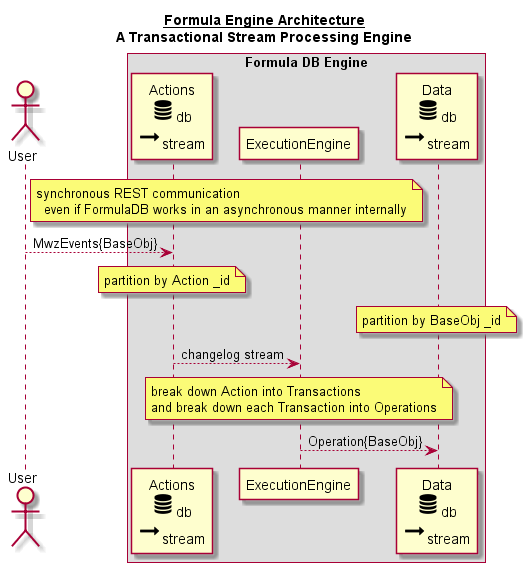

The diagram above was rendered by PlantUML. Its source (embedded in the PNG):
@startuml formula_engine_architecture

sprite $database [48x48/16] {
000000000000000000000000000000000000000000000000
000000000000000000000000000000000000000000000000
000000000000000000000000000000000000000000000000
000000000000000000000000000000000000000000000000
000000000000000024699ABBBBA996420000000000000000
00000000000037BFFFFFFFFFFFFFFFFFFB73000000000000
00000000006EFFFFFFFFFFFFFFFFFFFFFFFFE81000000000
000000006FFFFFFFFFFFFFFFFFFFFFFFFFFFFFF500000000
00000006FFFFFFFFFFFFFFFFFFFFFFFFFFFFFFFF60000000
0000000DFFFFFFFFFFFFFFFFFFFFFFFFFFFFFFFFD0000000
0000000FFFFFFFFFFFFFFFFFFFFFFFFFFFFFFFFFF0000000
0000000FFFFFFFFFFFFFFFFFFFFFFFFFFFFFFFFFF0000000
0000000EFFFFFFFFFFFFFFFFFFFFFFFFFFFFFFFFE0000000
0000000BFFFFFFFFFFFFFFFFFFFFFFFFFFFFFFFFB0000000
00000002EFFFFFFFFFFFFFFFFFFFFFFFFFFFFFFE20000000
0000000019FFFFFFFFFFFFFFFFFFFFFFFFFFFF9100000000
000000000017DFFFFFFFFFFFFFFFFFFFFFFD710000000000
0000000400000159BDFFFFFFFFFFFFDB9510000040000000
0000000FB400000000023345543320000000004BF0000000
0000000FFFD83000000000000000000000038DFFF0000000
0000000FFFFFFFB964200000000002469BFFFFFFF0000000
0000000EFFFFFFFFFFFFFEEDDEEFFFFFFFFFFFFFD0000000
00000006FFFFFFFFFFFFFFFFFFFFFFFFFFFFFFFF60000000
000000006FFFFFFFFFFFFFFFFFFFFFFFFFFFFFF600000000
00000000017EFFFFFFFFFFFFFFFFFFFFFFFFE81000000000
00000000000048CFFFFFFFFFFFFFFFFFFC84000000000000
0000000C300000003579ABCCCCBA975300000004C0000000
0000000FFC5000000000000000000000000005CFF0000000
0000000FFFFFB7410000000000000000147BFFFFF0000000
0000000EFFFFFFFFFCA9876666789ACFFFFFFFFFE0000000
0000000BFFFFFFFFFFFFFFFFFFFFFFFFFFFFFFFFB0000000
00000001DFFFFFFFFFFFFFFFFFFFFFFFFFFFFFFD10000000
0000000008EFFFFFFFFFFFFFFFFFFFFFFFFFFE8000000000
000000000006CFFFFFFFFFFFFFFFFFFFFFFC600000000000
0000000500000048ACFFFFFFFFFFFFCA8400000050000000
0000000FC400000000012334433210000000005CF0000000
0000000FFFE84000000000000000000000049EFFF0000000
0000000FFFFFFFCA7531000000001357ACFFFFFFF0000000
0000000DFFFFFFFFFFFFFFFEEFFFFFFFFFFFFFFFD0000000
00000006FFFFFFFFFFFFFFFFFFFFFFFFFFFFFFFF60000000
000000005FFFFFFFFFFFFFFFFFFFFFFFFFFFFFF500000000
00000000006DFFFFFFFFFFFFFFFFFFFFFFFFD71000000000
00000000000037BFFFFFFFFFFFFFFFFFFB73000000000000
000000000000000024689ABBBBA986420000000000000000
000000000000000000000000000000000000000000000000
000000000000000000000000000000000000000000000000
000000000000000000000000000000000000000000000000
000000000000000000000000000000000000000000000000
}


skinparam folderBackgroundColor<<FA DATABASE>> White
sprite $long_arrow_right [48x48/16] {
000000000000000000000000000000000000000000000000
000000000000000000000000000000000000000000000000
000000000000000000000000000000000000000000000000
000000000000000000000000000000000000000000000000
000000000000000000000000000000000000000000000000
000000000000000000000000000000000000000000000000
000000000000000000000000000000000000000000000000
000000000000000000000000000000000000000000000000
000000000000000000000000000000000000000000000000
000000000000000000000000000000000000000000000000
000000000000000000000000000000000000000000000000
000000000000000000000000000000000000000000000000
000000000000000000000000000000000000000000000000
000000000000000000000000000000000000000000000000
000000000000000000000000000000000000000000000000
000000000000000000000000000000002500000000000000
000000000000000000000000000000008F80000000000000
000000000000000000000000000000008FFA000000000000
000000000000000000000000000000008FFFB00000000000
000000000000000000000000000000008FFFFC1000000000
000000000000000000000000000000008FFFFFD100000000
00007CCCCCCCCCCCCCCCCCCCCCCCCCCCEFFFFFFD20000000
0000CFFFFFFFFFFFFFFFFFFFFFFFFFFFFFFFFFFFE3000000
0000CFFFFFFFFFFFFFFFFFFFFFFFFFFFFFFFFFFFFF200000
0000CFFFFFFFFFFFFFFFFFFFFFFFFFFFFFFFFFFFFE100000
0000CFFFFFFFFFFFFFFFFFFFFFFFFFFFFFFFFFFFE2000000
00007CCCCCCCCCCCCCCCCCCCCCCCCCCCEFFFFFFD10000000
000000000000000000000000000000008FFFFFC100000000
000000000000000000000000000000008FFFFB0000000000
000000000000000000000000000000008FFFA00000000000
000000000000000000000000000000008FF9000000000000
000000000000000000000000000000008F80000000000000
000000000000000000000000000000002400000000000000
000000000000000000000000000000000000000000000000
000000000000000000000000000000000000000000000000
000000000000000000000000000000000000000000000000
000000000000000000000000000000000000000000000000
000000000000000000000000000000000000000000000000
000000000000000000000000000000000000000000000000
000000000000000000000000000000000000000000000000
000000000000000000000000000000000000000000000000
000000000000000000000000000000000000000000000000
000000000000000000000000000000000000000000000000
000000000000000000000000000000000000000000000000
000000000000000000000000000000000000000000000000
000000000000000000000000000000000000000000000000
000000000000000000000000000000000000000000000000
000000000000000000000000000000000000000000000000
}


skinparam folderBackgroundColor<<FA LONG_ARROW_RIGHT>> White

title __Formula Engine Architecture__\nA Transactional Stream Processing Engine

actor User

box "Formula DB Engine"
    participant "Actions\n<$database{scale=0.5}>db\n<$long_arrow_right{scale=0.5}>stream" as Actions
    participant "ExecutionEngine" as ExecutionEngine

    participant "Data\n<$database{scale=0.5}>db\n<$long_arrow_right{scale=0.5}>stream" as Data
end box

note right User: synchronous REST communication \n  even if FormulaDB works in an asynchronous manner internally

User --> Actions: MwzEvents{BaseObj}

note over Actions: partition by Action _id
note over Data: partition by BaseObj _id
Actions --> ExecutionEngine: changelog stream

note over ExecutionEngine: break down Action into Transactions\nand break down each Transaction into Operations
ExecutionEngine --> Data: Operation{BaseObj}

@enduml